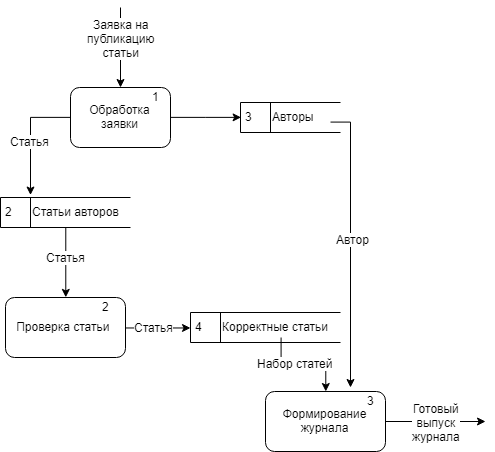

The diagram above was exported from draw.io. Its source (the exported page's mxGraphModel, read from the mxfile embedded in the PNG):
<mxGraphModel dx="1640" dy="666" grid="1" gridSize="10" guides="1" tooltips="1" connect="1" arrows="1" fold="1" page="1" pageScale="1" pageWidth="827" pageHeight="1169" math="0" shadow="0">
  <root>
    <mxCell id="0" />
    <mxCell id="1" parent="0" />
    <mxCell id="N3VpxsJ62pIkaRrKY8gd-61" value="" style="edgeStyle=orthogonalEdgeStyle;rounded=0;orthogonalLoop=1;jettySize=auto;html=1;" edge="1" parent="1" target="N3VpxsJ62pIkaRrKY8gd-59">
      <mxGeometry relative="1" as="geometry">
        <mxPoint x="230" y="190" as="sourcePoint" />
      </mxGeometry>
    </mxCell>
    <mxCell id="N3VpxsJ62pIkaRrKY8gd-62" value="Заявка на&lt;br&gt;публикацию&lt;br&gt;статьи" style="text;html=1;resizable=0;points=[];align=center;verticalAlign=middle;labelBackgroundColor=#ffffff;" vertex="1" connectable="0" parent="N3VpxsJ62pIkaRrKY8gd-61">
      <mxGeometry x="-0.25" relative="1" as="geometry">
        <mxPoint as="offset" />
      </mxGeometry>
    </mxCell>
    <mxCell id="N3VpxsJ62pIkaRrKY8gd-76" style="edgeStyle=orthogonalEdgeStyle;rounded=0;orthogonalLoop=1;jettySize=auto;html=1;entryX=0;entryY=0.5;entryDx=0;entryDy=0;" edge="1" parent="1" source="N3VpxsJ62pIkaRrKY8gd-59" target="N3VpxsJ62pIkaRrKY8gd-73">
      <mxGeometry relative="1" as="geometry" />
    </mxCell>
    <mxCell id="N3VpxsJ62pIkaRrKY8gd-79" style="edgeStyle=orthogonalEdgeStyle;rounded=0;orthogonalLoop=1;jettySize=auto;html=1;exitX=0;exitY=0.5;exitDx=0;exitDy=0;entryX=0.233;entryY=-0.1;entryDx=0;entryDy=0;entryPerimeter=0;" edge="1" parent="1" source="N3VpxsJ62pIkaRrKY8gd-59" target="N3VpxsJ62pIkaRrKY8gd-78">
      <mxGeometry relative="1" as="geometry" />
    </mxCell>
    <mxCell id="N3VpxsJ62pIkaRrKY8gd-80" value="Статья" style="text;html=1;resizable=0;points=[];align=center;verticalAlign=middle;labelBackgroundColor=#ffffff;" vertex="1" connectable="0" parent="N3VpxsJ62pIkaRrKY8gd-79">
      <mxGeometry x="0.0879" y="-1" relative="1" as="geometry">
        <mxPoint as="offset" />
      </mxGeometry>
    </mxCell>
    <mxCell id="N3VpxsJ62pIkaRrKY8gd-59" value="Обработка заявки" style="rounded=1;whiteSpace=wrap;html=1;" vertex="1" parent="1">
      <mxGeometry x="180" y="270" width="100" height="60" as="geometry" />
    </mxCell>
    <mxCell id="N3VpxsJ62pIkaRrKY8gd-73" value="3" style="html=1;dashed=0;whitespace=wrap;shape=mxgraph.dfd.dataStoreID;align=left;spacingLeft=3;points=[[0,0],[0.5,0],[1,0],[0,0.5],[1,0.5],[0,1],[0.5,1],[1,1]];" vertex="1" parent="1">
      <mxGeometry x="350" y="285" width="100" height="30" as="geometry" />
    </mxCell>
    <mxCell id="N3VpxsJ62pIkaRrKY8gd-75" value="1" style="text;html=1;resizable=0;points=[];autosize=1;align=left;verticalAlign=top;spacingTop=-4;" vertex="1" parent="1">
      <mxGeometry x="260" y="270" width="20" height="20" as="geometry" />
    </mxCell>
    <mxCell id="N3VpxsJ62pIkaRrKY8gd-96" style="edgeStyle=orthogonalEdgeStyle;rounded=0;orthogonalLoop=1;jettySize=auto;html=1;" edge="1" parent="1" source="N3VpxsJ62pIkaRrKY8gd-77">
      <mxGeometry relative="1" as="geometry">
        <mxPoint x="460" y="570" as="targetPoint" />
      </mxGeometry>
    </mxCell>
    <mxCell id="N3VpxsJ62pIkaRrKY8gd-97" value="Автор" style="text;html=1;resizable=0;points=[];align=center;verticalAlign=middle;labelBackgroundColor=#ffffff;" vertex="1" connectable="0" parent="N3VpxsJ62pIkaRrKY8gd-96">
      <mxGeometry x="-0.0437" y="2" relative="1" as="geometry">
        <mxPoint as="offset" />
      </mxGeometry>
    </mxCell>
    <mxCell id="N3VpxsJ62pIkaRrKY8gd-77" value="Авторы&lt;br&gt;&lt;br&gt;" style="text;html=1;resizable=0;points=[];autosize=1;align=left;verticalAlign=top;spacingTop=-4;" vertex="1" parent="1">
      <mxGeometry x="380" y="290" width="60" height="30" as="geometry" />
    </mxCell>
    <mxCell id="N3VpxsJ62pIkaRrKY8gd-83" style="edgeStyle=orthogonalEdgeStyle;rounded=0;orthogonalLoop=1;jettySize=auto;html=1;entryX=0.5;entryY=0;entryDx=0;entryDy=0;" edge="1" parent="1" source="N3VpxsJ62pIkaRrKY8gd-78" target="N3VpxsJ62pIkaRrKY8gd-82">
      <mxGeometry relative="1" as="geometry" />
    </mxCell>
    <mxCell id="N3VpxsJ62pIkaRrKY8gd-84" value="Статья" style="text;html=1;resizable=0;points=[];align=center;verticalAlign=middle;labelBackgroundColor=#ffffff;" vertex="1" connectable="0" parent="N3VpxsJ62pIkaRrKY8gd-83">
      <mxGeometry x="-0.0071" y="-7" relative="1" as="geometry">
        <mxPoint x="7" y="-5" as="offset" />
      </mxGeometry>
    </mxCell>
    <mxCell id="N3VpxsJ62pIkaRrKY8gd-78" value="2" style="html=1;dashed=0;whitespace=wrap;shape=mxgraph.dfd.dataStoreID;align=left;spacingLeft=3;points=[[0,0],[0.5,0],[1,0],[0,0.5],[1,0.5],[0,1],[0.5,1],[1,1]];" vertex="1" parent="1">
      <mxGeometry x="110" y="380" width="130" height="30" as="geometry" />
    </mxCell>
    <mxCell id="N3VpxsJ62pIkaRrKY8gd-81" value="Статьи авторов" style="text;html=1;resizable=0;points=[];autosize=1;align=left;verticalAlign=top;spacingTop=-4;" vertex="1" parent="1">
      <mxGeometry x="140" y="385" width="100" height="20" as="geometry" />
    </mxCell>
    <mxCell id="N3VpxsJ62pIkaRrKY8gd-87" style="edgeStyle=orthogonalEdgeStyle;rounded=0;orthogonalLoop=1;jettySize=auto;html=1;entryX=0;entryY=0.5;entryDx=0;entryDy=0;" edge="1" parent="1" source="N3VpxsJ62pIkaRrKY8gd-82" target="N3VpxsJ62pIkaRrKY8gd-86">
      <mxGeometry relative="1" as="geometry" />
    </mxCell>
    <mxCell id="N3VpxsJ62pIkaRrKY8gd-91" value="Статья" style="text;html=1;resizable=0;points=[];align=center;verticalAlign=middle;labelBackgroundColor=#ffffff;" vertex="1" connectable="0" parent="N3VpxsJ62pIkaRrKY8gd-87">
      <mxGeometry x="-0.1446" y="1" relative="1" as="geometry">
        <mxPoint as="offset" />
      </mxGeometry>
    </mxCell>
    <mxCell id="N3VpxsJ62pIkaRrKY8gd-82" value="Проверка статьи&amp;nbsp;" style="rounded=1;whiteSpace=wrap;html=1;" vertex="1" parent="1">
      <mxGeometry x="115" y="480" width="120" height="60" as="geometry" />
    </mxCell>
    <mxCell id="N3VpxsJ62pIkaRrKY8gd-85" value="2" style="text;html=1;resizable=0;points=[];autosize=1;align=left;verticalAlign=top;spacingTop=-4;" vertex="1" parent="1">
      <mxGeometry x="210" y="480" width="20" height="20" as="geometry" />
    </mxCell>
    <mxCell id="N3VpxsJ62pIkaRrKY8gd-86" value="4" style="html=1;dashed=0;whitespace=wrap;shape=mxgraph.dfd.dataStoreID;align=left;spacingLeft=3;points=[[0,0],[0.5,0],[1,0],[0,0.5],[1,0.5],[0,1],[0.5,1],[1,1]];" vertex="1" parent="1">
      <mxGeometry x="300" y="495" width="150" height="30" as="geometry" />
    </mxCell>
    <mxCell id="N3VpxsJ62pIkaRrKY8gd-90" style="edgeStyle=orthogonalEdgeStyle;rounded=0;orthogonalLoop=1;jettySize=auto;html=1;" edge="1" parent="1" source="N3VpxsJ62pIkaRrKY8gd-88" target="N3VpxsJ62pIkaRrKY8gd-89">
      <mxGeometry relative="1" as="geometry" />
    </mxCell>
    <mxCell id="N3VpxsJ62pIkaRrKY8gd-92" value="Набор статей" style="text;html=1;resizable=0;points=[];align=center;verticalAlign=middle;labelBackgroundColor=#ffffff;" vertex="1" connectable="0" parent="N3VpxsJ62pIkaRrKY8gd-90">
      <mxGeometry x="-0.1875" y="2" relative="1" as="geometry">
        <mxPoint as="offset" />
      </mxGeometry>
    </mxCell>
    <mxCell id="N3VpxsJ62pIkaRrKY8gd-88" value="Корректные статьи" style="text;html=1;resizable=0;points=[];autosize=1;align=left;verticalAlign=top;spacingTop=-4;" vertex="1" parent="1">
      <mxGeometry x="330" y="500" width="120" height="20" as="geometry" />
    </mxCell>
    <mxCell id="N3VpxsJ62pIkaRrKY8gd-94" style="edgeStyle=orthogonalEdgeStyle;rounded=0;orthogonalLoop=1;jettySize=auto;html=1;" edge="1" parent="1" source="N3VpxsJ62pIkaRrKY8gd-89">
      <mxGeometry relative="1" as="geometry">
        <mxPoint x="595" y="604" as="targetPoint" />
      </mxGeometry>
    </mxCell>
    <mxCell id="N3VpxsJ62pIkaRrKY8gd-95" value="Готовый&lt;br&gt;выпуск&lt;br&gt;журнала" style="text;html=1;resizable=0;points=[];align=center;verticalAlign=middle;labelBackgroundColor=#ffffff;" vertex="1" connectable="0" parent="N3VpxsJ62pIkaRrKY8gd-94">
      <mxGeometry x="0.3184" y="-1" relative="1" as="geometry">
        <mxPoint x="-15.5" y="-1" as="offset" />
      </mxGeometry>
    </mxCell>
    <mxCell id="N3VpxsJ62pIkaRrKY8gd-89" value="Формирование журнала" style="rounded=1;whiteSpace=wrap;html=1;" vertex="1" parent="1">
      <mxGeometry x="375" y="574" width="120" height="60" as="geometry" />
    </mxCell>
    <mxCell id="N3VpxsJ62pIkaRrKY8gd-93" value="3" style="text;html=1;resizable=0;points=[];autosize=1;align=left;verticalAlign=top;spacingTop=-4;" vertex="1" parent="1">
      <mxGeometry x="475" y="574" width="20" height="20" as="geometry" />
    </mxCell>
  </root>
</mxGraphModel>